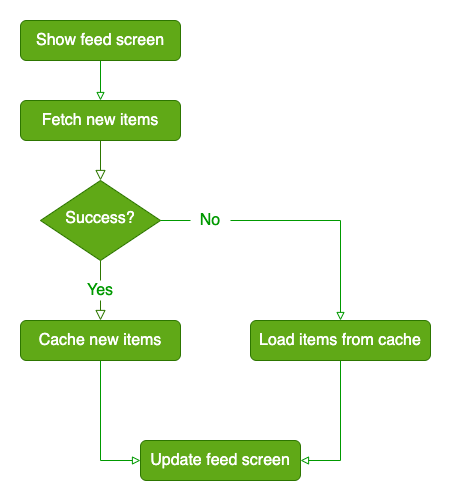

The diagram above was exported from draw.io. Its source (the exported page's mxGraphModel, read from the mxfile embedded in the PNG):
<mxGraphModel dx="776" dy="1129" grid="1" gridSize="10" guides="1" tooltips="1" connect="1" arrows="1" fold="1" page="1" pageScale="1" pageWidth="827" pageHeight="1169" math="0" shadow="0">
  <root>
    <mxCell id="WIyWlLk6GJQsqaUBKTNV-0" />
    <mxCell id="WIyWlLk6GJQsqaUBKTNV-1" parent="WIyWlLk6GJQsqaUBKTNV-0" />
    <mxCell id="WIyWlLk6GJQsqaUBKTNV-2" value="" style="rounded=0;html=1;jettySize=auto;orthogonalLoop=1;fontSize=16;endArrow=block;endFill=0;endSize=8;strokeWidth=1;shadow=0;labelBackgroundColor=none;edgeStyle=orthogonalEdgeStyle;strokeColor=#2D7600;fontColor=#FFFFFF;fillColor=#60a917;" parent="WIyWlLk6GJQsqaUBKTNV-1" source="WIyWlLk6GJQsqaUBKTNV-3" target="WIyWlLk6GJQsqaUBKTNV-6" edge="1">
      <mxGeometry relative="1" as="geometry" />
    </mxCell>
    <mxCell id="WIyWlLk6GJQsqaUBKTNV-3" value="Fetch new items" style="rounded=1;whiteSpace=wrap;html=1;fontSize=16;glass=0;strokeWidth=1;shadow=0;strokeColor=#2D7600;fillColor=#60a917;fontColor=#ffffff;" parent="WIyWlLk6GJQsqaUBKTNV-1" vertex="1">
      <mxGeometry x="150" y="170" width="160" height="40" as="geometry" />
    </mxCell>
    <mxCell id="WIyWlLk6GJQsqaUBKTNV-4" value="Yes" style="rounded=0;html=1;jettySize=auto;orthogonalLoop=1;fontSize=16;endArrow=block;endFill=0;endSize=8;strokeWidth=1;shadow=0;labelBackgroundColor=none;edgeStyle=orthogonalEdgeStyle;strokeColor=#2D7600;fontColor=#FFFFFF;fillColor=#60a917;entryX=0.5;entryY=0;entryDx=0;entryDy=0;" parent="WIyWlLk6GJQsqaUBKTNV-1" source="WIyWlLk6GJQsqaUBKTNV-6" target="fmmOzVao8YCDxQQSgjBB-10" edge="1">
      <mxGeometry y="20" relative="1" as="geometry">
        <mxPoint as="offset" />
        <mxPoint x="230" y="370" as="targetPoint" />
      </mxGeometry>
    </mxCell>
    <mxCell id="fmmOzVao8YCDxQQSgjBB-9" style="edgeStyle=orthogonalEdgeStyle;rounded=0;orthogonalLoop=1;jettySize=auto;html=1;exitX=1;exitY=0.5;exitDx=0;exitDy=0;entryX=0.5;entryY=0;entryDx=0;entryDy=0;endArrow=block;endFill=0;strokeColor=#009900;fontSize=16;fontColor=#009900;" edge="1" parent="WIyWlLk6GJQsqaUBKTNV-1" source="WIyWlLk6GJQsqaUBKTNV-6" target="WIyWlLk6GJQsqaUBKTNV-12">
      <mxGeometry relative="1" as="geometry">
        <mxPoint x="390" y="290" as="targetPoint" />
      </mxGeometry>
    </mxCell>
    <mxCell id="WIyWlLk6GJQsqaUBKTNV-6" value="Success?" style="rhombus;whiteSpace=wrap;html=1;shadow=0;fontFamily=Helvetica;fontSize=16;align=center;strokeWidth=1;spacing=6;spacingTop=-4;strokeColor=#2D7600;fillColor=#60a917;fontColor=#ffffff;" parent="WIyWlLk6GJQsqaUBKTNV-1" vertex="1">
      <mxGeometry x="170" y="250" width="120" height="80" as="geometry" />
    </mxCell>
    <mxCell id="WIyWlLk6GJQsqaUBKTNV-11" value="Update feed screen" style="rounded=1;whiteSpace=wrap;html=1;fontSize=16;glass=0;strokeWidth=1;shadow=0;strokeColor=#2D7600;fillColor=#60a917;fontColor=#ffffff;" parent="WIyWlLk6GJQsqaUBKTNV-1" vertex="1">
      <mxGeometry x="270" y="510" width="160" height="40" as="geometry" />
    </mxCell>
    <mxCell id="fmmOzVao8YCDxQQSgjBB-13" style="edgeStyle=orthogonalEdgeStyle;rounded=0;orthogonalLoop=1;jettySize=auto;html=1;exitX=0.5;exitY=1;exitDx=0;exitDy=0;entryX=1;entryY=0.5;entryDx=0;entryDy=0;endArrow=block;endFill=0;strokeColor=#009900;fontSize=16;fontColor=#009900;" edge="1" parent="WIyWlLk6GJQsqaUBKTNV-1" source="WIyWlLk6GJQsqaUBKTNV-12" target="WIyWlLk6GJQsqaUBKTNV-11">
      <mxGeometry relative="1" as="geometry" />
    </mxCell>
    <mxCell id="WIyWlLk6GJQsqaUBKTNV-12" value="Load items from cache" style="rounded=1;whiteSpace=wrap;html=1;fontSize=16;glass=0;strokeWidth=1;shadow=0;strokeColor=#2D7600;fillColor=#60a917;fontColor=#ffffff;" parent="WIyWlLk6GJQsqaUBKTNV-1" vertex="1">
      <mxGeometry x="380" y="390" width="180" height="40" as="geometry" />
    </mxCell>
    <mxCell id="fmmOzVao8YCDxQQSgjBB-2" style="edgeStyle=orthogonalEdgeStyle;rounded=0;orthogonalLoop=1;jettySize=auto;html=1;exitX=0.5;exitY=1;exitDx=0;exitDy=0;entryX=0.5;entryY=0;entryDx=0;entryDy=0;strokeColor=#009900;fontSize=16;fontColor=#FFFFFF;endArrow=block;endFill=0;" edge="1" parent="WIyWlLk6GJQsqaUBKTNV-1" source="fmmOzVao8YCDxQQSgjBB-0" target="WIyWlLk6GJQsqaUBKTNV-3">
      <mxGeometry relative="1" as="geometry" />
    </mxCell>
    <mxCell id="fmmOzVao8YCDxQQSgjBB-0" value="Show feed screen" style="rounded=1;whiteSpace=wrap;html=1;fontSize=16;glass=0;strokeWidth=1;shadow=0;strokeColor=#2D7600;fillColor=#60a917;fontColor=#ffffff;" vertex="1" parent="WIyWlLk6GJQsqaUBKTNV-1">
      <mxGeometry x="150" y="90" width="160" height="40" as="geometry" />
    </mxCell>
    <mxCell id="fmmOzVao8YCDxQQSgjBB-3" value="No&lt;br&gt;" style="text;html=1;align=center;verticalAlign=middle;whiteSpace=wrap;rounded=0;fontSize=16;allowArrows=0;connectable=0;fontColor=#009900;fillColor=#ffffff;" vertex="1" parent="WIyWlLk6GJQsqaUBKTNV-1">
      <mxGeometry x="320" y="280" width="40" height="20" as="geometry" />
    </mxCell>
    <mxCell id="fmmOzVao8YCDxQQSgjBB-12" style="edgeStyle=orthogonalEdgeStyle;rounded=0;orthogonalLoop=1;jettySize=auto;html=1;exitX=0.5;exitY=1;exitDx=0;exitDy=0;entryX=0;entryY=0.5;entryDx=0;entryDy=0;endArrow=block;endFill=0;strokeColor=#009900;fontSize=16;fontColor=#009900;" edge="1" parent="WIyWlLk6GJQsqaUBKTNV-1" source="fmmOzVao8YCDxQQSgjBB-10" target="WIyWlLk6GJQsqaUBKTNV-11">
      <mxGeometry relative="1" as="geometry" />
    </mxCell>
    <mxCell id="fmmOzVao8YCDxQQSgjBB-10" value="Cache new items" style="rounded=1;whiteSpace=wrap;html=1;fontSize=16;glass=0;strokeWidth=1;shadow=0;strokeColor=#2D7600;fillColor=#60a917;fontColor=#ffffff;" vertex="1" parent="WIyWlLk6GJQsqaUBKTNV-1">
      <mxGeometry x="150" y="390" width="160" height="40" as="geometry" />
    </mxCell>
    <mxCell id="fmmOzVao8YCDxQQSgjBB-11" value="Yes" style="text;html=1;align=center;verticalAlign=middle;whiteSpace=wrap;rounded=0;fontSize=16;allowArrows=0;connectable=0;fontColor=#009900;fillColor=#ffffff;" vertex="1" parent="WIyWlLk6GJQsqaUBKTNV-1">
      <mxGeometry x="210" y="350" width="40" height="20" as="geometry" />
    </mxCell>
  </root>
</mxGraphModel>